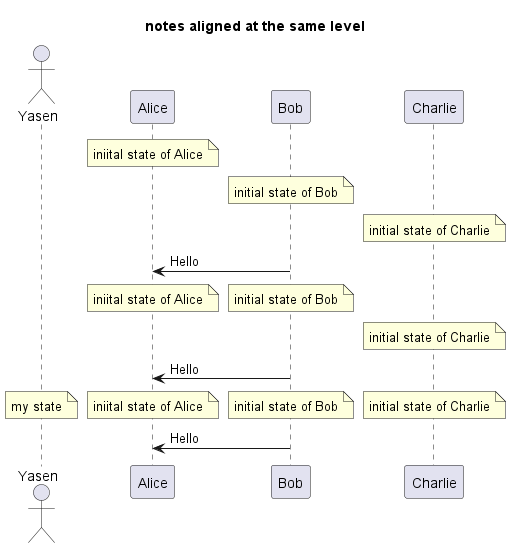

The diagram above was rendered by PlantUML. Its source (embedded in the PNG):
@startuml

title notes aligned at the same level

actor Yasen

note over Alice: iniital state of Alice
note over Bob: initial state of Bob
note over Charlie: initial state of Charlie
Bob -> Alice: Hello

note over Alice: iniital state of Alice
/ note over Bob: initial state of Bob
note over Charlie: initial state of Charlie
Bob -> Alice: Hello

note over Yasen : my state
/ note over Alice: iniital state of Alice
/ note over Bob: initial state of Bob
/ note over Charlie: initial state of Charlie
Bob -> Alice: Hello

@enduml